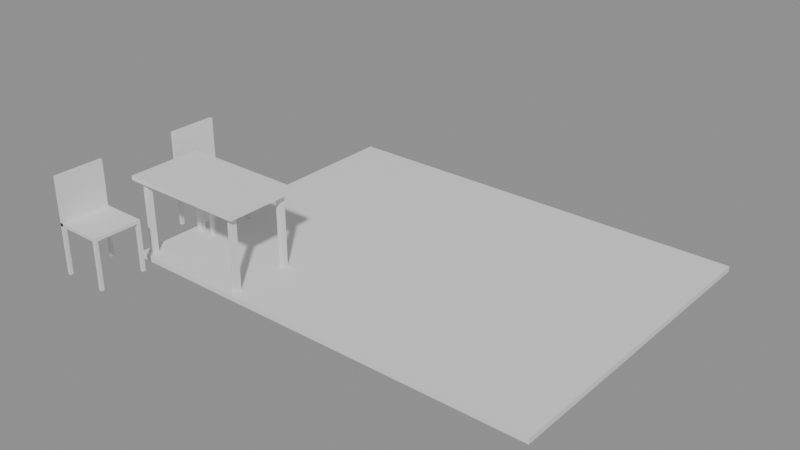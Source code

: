 # Source: e0233_after.blend  (saved by Blender 5.2.44; exported with 4.5.12 LTS)
import bpy
from mathutils import Matrix  # noqa: F401  (used for matrix-valued properties, if any)

bpy.ops.wm.read_factory_settings(use_empty=True)
scene = bpy.context.scene
scene.name = 'Scene'

# ---- materials (node trees are filled in below, after node groups)
mat_piso_madera = bpy.data.materials.new('Piso_Madera')
mat_madera_roble = bpy.data.materials.new('Madera_Roble')
mat_metal = bpy.data.materials.new('Metal')

# ---- material node trees
mat_piso_madera.use_nodes = True; mat_piso_madera.node_tree.nodes.clear()
_N = mat_piso_madera.node_tree.nodes; _L = mat_piso_madera.node_tree.links
n0 = _N.new('ShaderNodeBsdfPrincipled'); n0.name = 'Principled BSDF'; n0.location = (-200, 100)
n0.inputs[3].default_value = 1.45
n0.inputs[10].default_value = 0.005
n1 = _N.new('ShaderNodeOutputMaterial'); n1.name = 'Material Output'; n1.location = (200, 100)
_L.new(n0.outputs[0], n1.inputs[0])
n1.is_active_output = True
mat_madera_roble.use_nodes = True; mat_madera_roble.node_tree.nodes.clear()
_N = mat_madera_roble.node_tree.nodes; _L = mat_madera_roble.node_tree.links
n0 = _N.new('ShaderNodeBsdfPrincipled'); n0.name = 'Principled BSDF'; n0.location = (-200, 100)
n0.inputs[3].default_value = 1.45
n0.inputs[10].default_value = 0.005
n1 = _N.new('ShaderNodeOutputMaterial'); n1.name = 'Material Output'; n1.location = (200, 100)
_L.new(n0.outputs[0], n1.inputs[0])
n1.is_active_output = True
mat_metal.use_nodes = True; mat_metal.node_tree.nodes.clear()
_N = mat_metal.node_tree.nodes; _L = mat_metal.node_tree.links
n0 = _N.new('ShaderNodeBsdfPrincipled'); n0.name = 'Principled BSDF'; n0.location = (-200, 100)
n0.inputs[3].default_value = 1.45
n0.inputs[10].default_value = 0.005
n1 = _N.new('ShaderNodeOutputMaterial'); n1.name = 'Material Output'; n1.location = (200, 100)
_L.new(n0.outputs[0], n1.inputs[0])
n1.is_active_output = True

# ---- meshes
me_piso_terraza_mesh = bpy.data.meshes.new('Piso_Terraza_mesh')
me_piso_terraza_mesh.from_pydata([(0.0, 0.0, 0.0), (4.0, 0.0, 0.0), (4.0, 3.0, 0.0), (0.0, 3.0, 0.0), (0.0, 0.0, 0.05), (4.0, 0.0, 0.05), (4.0, 3.0, 0.05), (0.0, 3.0, 0.05)], [], [(0, 3, 2, 1), (4, 5, 6, 7), (1, 2, 6, 5), (3, 0, 4, 7), (2, 3, 7, 6), (0, 1, 5, 4)])
me_piso_terraza_mesh.materials.append(mat_piso_madera)
me_piso_terraza_mesh.update()
me_mesa_exterior_tablero_mesh = bpy.data.meshes.new('Mesa_Exterior_Tablero_mesh')
me_mesa_exterior_tablero_mesh.from_pydata([(0.0, 0.0, 0.0), (1.2, 0.0, 0.0), (1.2, 0.7, 0.0), (0.0, 0.7, 0.0), (0.0, 0.0, 0.04), (1.2, 0.0, 0.04), (1.2, 0.7, 0.04), (0.0, 0.7, 0.04)], [], [(0, 1, 2, 3), (4, 5, 6, 7), (0, 1, 5, 4), (1, 2, 6, 5), (2, 3, 7, 6), (3, 0, 4, 7)])
me_mesa_exterior_tablero_mesh.materials.append(mat_madera_roble)
me_mesa_exterior_tablero_mesh.update()
me_mesa_exterior_pata_mesh = bpy.data.meshes.new('Mesa_Exterior_Pata_mesh')
me_mesa_exterior_pata_mesh.from_pydata([(0.0, 0.0, 0.0), (0.05, 0.0, 0.0), (0.05, 0.05, 0.0), (0.0, 0.05, 0.0), (0.0, 0.0, 0.71), (0.05, 0.0, 0.71), (0.05, 0.05, 0.71), (0.0, 0.05, 0.71)], [], [(0, 1, 2, 3), (4, 5, 6, 7), (0, 1, 5, 4), (1, 2, 6, 5), (2, 3, 7, 6), (3, 0, 4, 7)])
me_mesa_exterior_pata_mesh.materials.append(mat_metal)
me_mesa_exterior_pata_mesh.update()
me_mesa_exterior_pata_mesh_001 = bpy.data.meshes.new('Mesa_Exterior_Pata_mesh.001')
me_mesa_exterior_pata_mesh_001.from_pydata([(0.0, 0.0, 0.0), (0.05, 0.0, 0.0), (0.05, 0.05, 0.0), (0.0, 0.05, 0.0), (0.0, 0.0, 0.71), (0.05, 0.0, 0.71), (0.05, 0.05, 0.71), (0.0, 0.05, 0.71)], [], [(0, 1, 2, 3), (4, 5, 6, 7), (0, 1, 5, 4), (1, 2, 6, 5), (2, 3, 7, 6), (3, 0, 4, 7)])
me_mesa_exterior_pata_mesh_001.materials.append(mat_metal)
me_mesa_exterior_pata_mesh_001.update()
me_mesa_exterior_pata_mesh_002 = bpy.data.meshes.new('Mesa_Exterior_Pata_mesh.002')
me_mesa_exterior_pata_mesh_002.from_pydata([(0.0, 0.0, 0.0), (0.05, 0.0, 0.0), (0.05, 0.05, 0.0), (0.0, 0.05, 0.0), (0.0, 0.0, 0.71), (0.05, 0.0, 0.71), (0.05, 0.05, 0.71), (0.0, 0.05, 0.71)], [], [(0, 1, 2, 3), (4, 5, 6, 7), (0, 1, 5, 4), (1, 2, 6, 5), (2, 3, 7, 6), (3, 0, 4, 7)])
me_mesa_exterior_pata_mesh_002.materials.append(mat_metal)
me_mesa_exterior_pata_mesh_002.update()
me_mesa_exterior_pata_mesh_003 = bpy.data.meshes.new('Mesa_Exterior_Pata_mesh.003')
me_mesa_exterior_pata_mesh_003.from_pydata([(0.0, 0.0, 0.0), (0.05, 0.0, 0.0), (0.05, 0.05, 0.0), (0.0, 0.05, 0.0), (0.0, 0.0, 0.71), (0.05, 0.0, 0.71), (0.05, 0.05, 0.71), (0.0, 0.05, 0.71)], [], [(0, 1, 2, 3), (4, 5, 6, 7), (0, 1, 5, 4), (1, 2, 6, 5), (2, 3, 7, 6), (3, 0, 4, 7)])
me_mesa_exterior_pata_mesh_003.materials.append(mat_metal)
me_mesa_exterior_pata_mesh_003.update()
me_silla_001_pata_mesh = bpy.data.meshes.new('Silla.001_Pata_mesh')
me_silla_001_pata_mesh.from_pydata([(0.0, 0.0, 0.0), (0.03, 0.0, 0.0), (0.03, 0.03, 0.0), (0.0, 0.03, 0.0), (0.0, 0.0, 0.45), (0.03, 0.0, 0.45), (0.03, 0.03, 0.45), (0.0, 0.03, 0.45)], [], [(0, 1, 2, 3), (4, 5, 6, 7), (0, 1, 5, 4), (1, 2, 6, 5), (2, 3, 7, 6), (3, 0, 4, 7)])
me_silla_001_pata_mesh.materials.append(mat_madera_roble)
me_silla_001_pata_mesh.update()
me_silla_001_pata_mesh_001 = bpy.data.meshes.new('Silla.001_Pata_mesh.001')
me_silla_001_pata_mesh_001.from_pydata([(0.0, 0.0, 0.0), (0.03, 0.0, 0.0), (0.03, 0.03, 0.0), (0.0, 0.03, 0.0), (0.0, 0.0, 0.45), (0.03, 0.0, 0.45), (0.03, 0.03, 0.45), (0.0, 0.03, 0.45)], [], [(0, 1, 2, 3), (4, 5, 6, 7), (0, 1, 5, 4), (1, 2, 6, 5), (2, 3, 7, 6), (3, 0, 4, 7)])
me_silla_001_pata_mesh_001.materials.append(mat_madera_roble)
me_silla_001_pata_mesh_001.update()
me_silla_001_pata_mesh_002 = bpy.data.meshes.new('Silla.001_Pata_mesh.002')
me_silla_001_pata_mesh_002.from_pydata([(0.0, 0.0, 0.0), (0.03, 0.0, 0.0), (0.03, 0.03, 0.0), (0.0, 0.03, 0.0), (0.0, 0.0, 0.45), (0.03, 0.0, 0.45), (0.03, 0.03, 0.45), (0.0, 0.03, 0.45)], [], [(0, 1, 2, 3), (4, 5, 6, 7), (0, 1, 5, 4), (1, 2, 6, 5), (2, 3, 7, 6), (3, 0, 4, 7)])
me_silla_001_pata_mesh_002.materials.append(mat_madera_roble)
me_silla_001_pata_mesh_002.update()
me_silla_001_pata_mesh_003 = bpy.data.meshes.new('Silla.001_Pata_mesh.003')
me_silla_001_pata_mesh_003.from_pydata([(0.0, 0.0, 0.0), (0.03, 0.0, 0.0), (0.03, 0.03, 0.0), (0.0, 0.03, 0.0), (0.0, 0.0, 0.45), (0.03, 0.0, 0.45), (0.03, 0.03, 0.45), (0.0, 0.03, 0.45)], [], [(0, 1, 2, 3), (4, 5, 6, 7), (0, 1, 5, 4), (1, 2, 6, 5), (2, 3, 7, 6), (3, 0, 4, 7)])
me_silla_001_pata_mesh_003.materials.append(mat_madera_roble)
me_silla_001_pata_mesh_003.update()
me_silla_001_asiento_mesh = bpy.data.meshes.new('Silla.001_Asiento_mesh')
me_silla_001_asiento_mesh.from_pydata([(0.0, 0.0, 0.0), (0.45, 0.0, 0.0), (0.45, 0.45, 0.0), (0.0, 0.45, 0.0), (0.0, 0.0, 0.03), (0.45, 0.0, 0.03), (0.45, 0.45, 0.03), (0.0, 0.45, 0.03)], [], [(0, 1, 2, 3), (4, 5, 6, 7), (0, 1, 5, 4), (1, 2, 6, 5), (2, 3, 7, 6), (3, 0, 4, 7)])
me_silla_001_asiento_mesh.materials.append(mat_madera_roble)
me_silla_001_asiento_mesh.update()
me_silla_001_respaldo_mesh = bpy.data.meshes.new('Silla.001_Respaldo_mesh')
me_silla_001_respaldo_mesh.from_pydata([(0.0, 0.0, 0.0), (0.03, 0.0, 0.0), (0.03, 0.45, 0.0), (0.0, 0.45, 0.0), (0.0, 0.0, 0.45), (0.03, 0.0, 0.45), (0.03, 0.45, 0.45), (0.0, 0.45, 0.45)], [], [(0, 1, 2, 3), (4, 5, 6, 7), (0, 1, 5, 4), (1, 2, 6, 5), (2, 3, 7, 6), (3, 0, 4, 7)])
me_silla_001_respaldo_mesh.materials.append(mat_madera_roble)
me_silla_001_respaldo_mesh.update()
me_silla_002_pata_mesh = bpy.data.meshes.new('Silla.002_Pata_mesh')
me_silla_002_pata_mesh.from_pydata([(0.0, 0.0, 0.0), (0.03, 0.0, 0.0), (0.03, 0.03, 0.0), (0.0, 0.03, 0.0), (0.0, 0.0, 0.45), (0.03, 0.0, 0.45), (0.03, 0.03, 0.45), (0.0, 0.03, 0.45)], [], [(0, 1, 2, 3), (4, 5, 6, 7), (0, 1, 5, 4), (1, 2, 6, 5), (2, 3, 7, 6), (3, 0, 4, 7)])
me_silla_002_pata_mesh.materials.append(mat_madera_roble)
me_silla_002_pata_mesh.update()
me_silla_002_pata_mesh_001 = bpy.data.meshes.new('Silla.002_Pata_mesh.001')
me_silla_002_pata_mesh_001.from_pydata([(0.0, 0.0, 0.0), (0.03, 0.0, 0.0), (0.03, 0.03, 0.0), (0.0, 0.03, 0.0), (0.0, 0.0, 0.45), (0.03, 0.0, 0.45), (0.03, 0.03, 0.45), (0.0, 0.03, 0.45)], [], [(0, 1, 2, 3), (4, 5, 6, 7), (0, 1, 5, 4), (1, 2, 6, 5), (2, 3, 7, 6), (3, 0, 4, 7)])
me_silla_002_pata_mesh_001.materials.append(mat_madera_roble)
me_silla_002_pata_mesh_001.update()
me_silla_002_pata_mesh_002 = bpy.data.meshes.new('Silla.002_Pata_mesh.002')
me_silla_002_pata_mesh_002.from_pydata([(0.0, 0.0, 0.0), (0.03, 0.0, 0.0), (0.03, 0.03, 0.0), (0.0, 0.03, 0.0), (0.0, 0.0, 0.45), (0.03, 0.0, 0.45), (0.03, 0.03, 0.45), (0.0, 0.03, 0.45)], [], [(0, 1, 2, 3), (4, 5, 6, 7), (0, 1, 5, 4), (1, 2, 6, 5), (2, 3, 7, 6), (3, 0, 4, 7)])
me_silla_002_pata_mesh_002.materials.append(mat_madera_roble)
me_silla_002_pata_mesh_002.update()
me_silla_002_pata_mesh_003 = bpy.data.meshes.new('Silla.002_Pata_mesh.003')
me_silla_002_pata_mesh_003.from_pydata([(0.0, 0.0, 0.0), (0.03, 0.0, 0.0), (0.03, 0.03, 0.0), (0.0, 0.03, 0.0), (0.0, 0.0, 0.45), (0.03, 0.0, 0.45), (0.03, 0.03, 0.45), (0.0, 0.03, 0.45)], [], [(0, 1, 2, 3), (4, 5, 6, 7), (0, 1, 5, 4), (1, 2, 6, 5), (2, 3, 7, 6), (3, 0, 4, 7)])
me_silla_002_pata_mesh_003.materials.append(mat_madera_roble)
me_silla_002_pata_mesh_003.update()
me_silla_002_asiento_mesh = bpy.data.meshes.new('Silla.002_Asiento_mesh')
me_silla_002_asiento_mesh.from_pydata([(0.0, 0.0, 0.0), (0.45, 0.0, 0.0), (0.45, 0.45, 0.0), (0.0, 0.45, 0.0), (0.0, 0.0, 0.03), (0.45, 0.0, 0.03), (0.45, 0.45, 0.03), (0.0, 0.45, 0.03)], [], [(0, 1, 2, 3), (4, 5, 6, 7), (0, 1, 5, 4), (1, 2, 6, 5), (2, 3, 7, 6), (3, 0, 4, 7)])
me_silla_002_asiento_mesh.materials.append(mat_madera_roble)
me_silla_002_asiento_mesh.update()
me_silla_002_respaldo_mesh = bpy.data.meshes.new('Silla.002_Respaldo_mesh')
me_silla_002_respaldo_mesh.from_pydata([(0.0, 0.0, 0.0), (0.03, 0.0, 0.0), (0.03, 0.45, 0.0), (0.0, 0.45, 0.0), (0.0, 0.0, 0.45), (0.03, 0.0, 0.45), (0.03, 0.45, 0.45), (0.0, 0.45, 0.45)], [], [(0, 1, 2, 3), (4, 5, 6, 7), (0, 1, 5, 4), (1, 2, 6, 5), (2, 3, 7, 6), (3, 0, 4, 7)])
me_silla_002_respaldo_mesh.materials.append(mat_madera_roble)
me_silla_002_respaldo_mesh.update()

# ---- objects
ob_piso_terraza_solido = bpy.data.objects.new('Piso_Terraza_Solido', me_piso_terraza_mesh)
ob_piso_terraza = bpy.data.objects.new('Piso_Terraza', None)
ob_mesa_exterior = bpy.data.objects.new('Mesa_Exterior', None)
ob_mesa_exterior_tablero = bpy.data.objects.new('Mesa_Exterior_Tablero', me_mesa_exterior_tablero_mesh)
ob_mesa_exterior_pata = bpy.data.objects.new('Mesa_Exterior_Pata', me_mesa_exterior_pata_mesh)
ob_mesa_exterior_pata_001 = bpy.data.objects.new('Mesa_Exterior_Pata.001', me_mesa_exterior_pata_mesh_001)
ob_mesa_exterior_pata_002 = bpy.data.objects.new('Mesa_Exterior_Pata.002', me_mesa_exterior_pata_mesh_002)
ob_mesa_exterior_pata_003 = bpy.data.objects.new('Mesa_Exterior_Pata.003', me_mesa_exterior_pata_mesh_003)
ob_silla_001 = bpy.data.objects.new('Silla.001', None)
ob_silla_001_pata = bpy.data.objects.new('Silla.001_Pata', me_silla_001_pata_mesh)
ob_silla_001_pata_001 = bpy.data.objects.new('Silla.001_Pata.001', me_silla_001_pata_mesh_001)
ob_silla_001_pata_002 = bpy.data.objects.new('Silla.001_Pata.002', me_silla_001_pata_mesh_002)
ob_silla_001_pata_003 = bpy.data.objects.new('Silla.001_Pata.003', me_silla_001_pata_mesh_003)
ob_silla_001_asiento = bpy.data.objects.new('Silla.001_Asiento', me_silla_001_asiento_mesh)
ob_silla_001_respaldo = bpy.data.objects.new('Silla.001_Respaldo', me_silla_001_respaldo_mesh)
ob_silla_002 = bpy.data.objects.new('Silla.002', None)
ob_silla_002_pata = bpy.data.objects.new('Silla.002_Pata', me_silla_002_pata_mesh)
ob_silla_002_pata_001 = bpy.data.objects.new('Silla.002_Pata.001', me_silla_002_pata_mesh_001)
ob_silla_002_pata_002 = bpy.data.objects.new('Silla.002_Pata.002', me_silla_002_pata_mesh_002)
ob_silla_002_pata_003 = bpy.data.objects.new('Silla.002_Pata.003', me_silla_002_pata_mesh_003)
ob_silla_002_asiento = bpy.data.objects.new('Silla.002_Asiento', me_silla_002_asiento_mesh)
ob_silla_002_respaldo = bpy.data.objects.new('Silla.002_Respaldo', me_silla_002_respaldo_mesh)

# ---- transforms, parenting, visibility, modifiers, constraints
ob_piso_terraza_solido.parent = ob_piso_terraza
ob_piso_terraza_solido.location = (0.0, 0.0, 0.0)
ob_piso_terraza.location = (0.0, 0.0, 0.0)
ob_piso_terraza.empty_display_type = 'ARROWS'
ob_mesa_exterior.location = (0.0, 0.0, 0.02)
ob_mesa_exterior.empty_display_type = 'ARROWS'
ob_mesa_exterior_tablero.parent = ob_mesa_exterior
ob_mesa_exterior_tablero.location = (0.0, 0.0, 0.71)
ob_mesa_exterior_pata.parent = ob_mesa_exterior
ob_mesa_exterior_pata.location = (0.06, 0.06, 0.0)
ob_mesa_exterior_pata_001.parent = ob_mesa_exterior
ob_mesa_exterior_pata_001.location = (0.06, 0.59, 0.0)
ob_mesa_exterior_pata_002.parent = ob_mesa_exterior
ob_mesa_exterior_pata_002.location = (1.09, 0.06, 0.0)
ob_mesa_exterior_pata_003.parent = ob_mesa_exterior
ob_mesa_exterior_pata_003.location = (1.09, 0.59, 0.0)
ob_silla_001.location = (-0.2, 0.6, 0.02)
ob_silla_001.empty_display_type = 'ARROWS'
ob_silla_001_pata.parent = ob_silla_001
ob_silla_001_pata.location = (0.0, 0.0, 0.0)
ob_silla_001_pata_001.parent = ob_silla_001
ob_silla_001_pata_001.location = (0.0, 0.42, 0.0)
ob_silla_001_pata_002.parent = ob_silla_001
ob_silla_001_pata_002.location = (0.42, 0.0, 0.0)
ob_silla_001_pata_003.parent = ob_silla_001
ob_silla_001_pata_003.location = (0.42, 0.42, 0.0)
ob_silla_001_asiento.parent = ob_silla_001
ob_silla_001_asiento.location = (0.0, 0.0, 0.45)
ob_silla_001_respaldo.parent = ob_silla_001
ob_silla_001_respaldo.location = (0.0, 0.0, 0.45)
ob_silla_002.location = (-0.2, -0.6, 0.02)
ob_silla_002.empty_display_type = 'ARROWS'
ob_silla_002_pata.parent = ob_silla_002
ob_silla_002_pata.location = (0.0, 0.0, 0.0)
ob_silla_002_pata_001.parent = ob_silla_002
ob_silla_002_pata_001.location = (0.0, 0.42, 0.0)
ob_silla_002_pata_002.parent = ob_silla_002
ob_silla_002_pata_002.location = (0.42, 0.0, 0.0)
ob_silla_002_pata_003.parent = ob_silla_002
ob_silla_002_pata_003.location = (0.42, 0.42, 0.0)
ob_silla_002_asiento.parent = ob_silla_002
ob_silla_002_asiento.location = (0.0, 0.0, 0.45)
ob_silla_002_respaldo.parent = ob_silla_002
ob_silla_002_respaldo.location = (0.0, 0.0, 0.45)

# ---- collection membership
scene.collection.objects.link(ob_piso_terraza_solido)
scene.collection.objects.link(ob_piso_terraza)
scene.collection.objects.link(ob_mesa_exterior)
scene.collection.objects.link(ob_mesa_exterior_tablero)
scene.collection.objects.link(ob_mesa_exterior_pata)
scene.collection.objects.link(ob_mesa_exterior_pata_001)
scene.collection.objects.link(ob_mesa_exterior_pata_002)
scene.collection.objects.link(ob_mesa_exterior_pata_003)
scene.collection.objects.link(ob_silla_001)
scene.collection.objects.link(ob_silla_001_pata)
scene.collection.objects.link(ob_silla_001_pata_001)
scene.collection.objects.link(ob_silla_001_pata_002)
scene.collection.objects.link(ob_silla_001_pata_003)
scene.collection.objects.link(ob_silla_001_asiento)
scene.collection.objects.link(ob_silla_001_respaldo)
scene.collection.objects.link(ob_silla_002)
scene.collection.objects.link(ob_silla_002_pata)
scene.collection.objects.link(ob_silla_002_pata_001)
scene.collection.objects.link(ob_silla_002_pata_002)
scene.collection.objects.link(ob_silla_002_pata_003)
scene.collection.objects.link(ob_silla_002_asiento)
scene.collection.objects.link(ob_silla_002_respaldo)

# ---- scene / render settings (as saved in the file)
scene.frame_start = 1; scene.frame_end = 250; scene.frame_set(1)
scene.render.engine = 'BLENDER_EEVEE_NEXT'
scene.render.bake_bias = 0.0
scene.render.bake_samples = 0
scene.render.compositor_device = 'GPU'
scene.eevee.use_volume_custom_range = False
scene.eevee.fast_gi_thickness_near = 0.1
scene.eevee.fast_gi_thickness_far = 0.0
scene.eevee.ray_tracing_options.screen_trace_thickness = 0.1
bpy.context.view_layer.update()

# ---- added for rendering (the .blend has no active camera and no usable light): camera, sun + grey world if the file has none
cam_auto = bpy.data.cameras.new('AutoCamera')
cam_auto.lens = 50.0
cam_auto.sensor_width = 36.0
cam_auto.clip_end = 1000.0
ob_auto_camera = bpy.data.objects.new('AutoCamera', cam_auto)
scene.collection.objects.link(ob_auto_camera)
ob_auto_camera.location = (7.08839, -5.02607, 4.61071)
ob_auto_camera.rotation_euler = (1.09748, -7.21219e-08, 0.694738)
scene.camera = ob_auto_camera
light_auto_sun = bpy.data.lights.new('AutoSun', 'SUN')
light_auto_sun.energy = 3.0
light_auto_sun.angle = 0.0523599
ob_auto_sun = bpy.data.objects.new('AutoSun', light_auto_sun)
scene.collection.objects.link(ob_auto_sun)
ob_auto_sun.rotation_euler = (0.872665, 0.174533, 0.523599)
if scene.world is None:
    world_auto = bpy.data.worlds.new('AutoWorld')
    world_auto.color = (0.3, 0.3, 0.3)
    scene.world = world_auto
bpy.context.view_layer.update()

